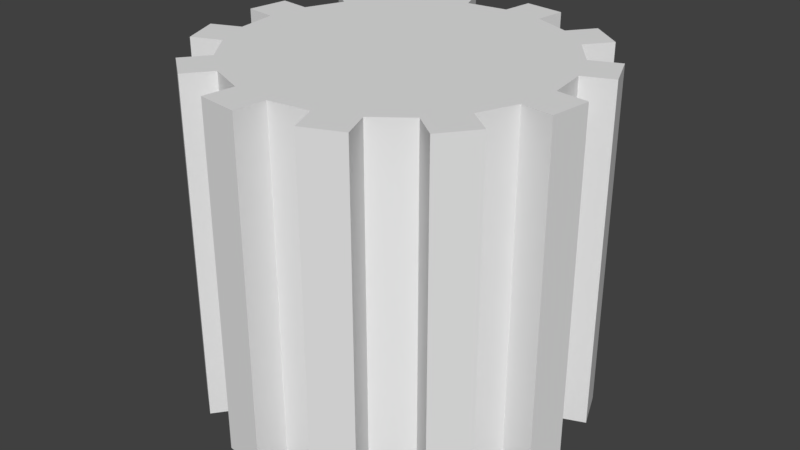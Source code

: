 # Source: Engrenagem.blend  (saved by Blender 2.78.0; exported with 4.5.12 LTS)
import bpy
from mathutils import Matrix  # noqa: F401  (used for matrix-valued properties, if any)

bpy.ops.wm.read_factory_settings(use_empty=True)
scene = bpy.context.scene
scene.name = 'Scene'

# ---- collections
col_collection_1 = bpy.data.collections.new('Collection 1'); scene.collection.children.link(col_collection_1)

# ---- world
world_world = bpy.data.worlds.new('World'); scene.world = world_world
world_world.color = (0.05088, 0.05088, 0.05088)
world_world.use_sun_shadow = False
world_world.sun_shadow_jitter_overblur = 0.0
world_world.cycles.sampling_method = 'MANUAL'

# ---- meshes
me_cylinder = bpy.data.meshes.new('Cylinder')
me_cylinder.from_pydata([(0.0, 3.75, -4.0), (0.0, 3.75, 4.0), (0.9706, 3.622, -4.0), (0.9706, 3.622, 4.0), (1.875, 3.248, -4.0), (1.875, 3.248, 4.0), (2.652, 2.652, -4.0), (2.652, 2.652, 4.0), (3.248, 1.875, -4.0), (3.248, 1.875, 4.0), (3.622, 0.9706, -4.0), (3.622, 0.9706, 4.0), (3.75, 2.831e-07, -4.0), (3.75, 2.831e-07, 4.0), (3.622, -0.9706, -4.0), (3.622, -0.9706, 4.0), (3.248, -1.875, -4.0), (3.248, -1.875, 4.0), (2.652, -2.652, -4.0), (2.652, -2.652, 4.0), (1.875, -3.248, -4.0), (1.875, -3.248, 4.0), (0.9706, -3.622, -4.0), (0.9706, -3.622, 4.0), (1.46e-06, -3.75, -4.0), (1.46e-06, -3.75, 4.0), (-0.9706, -3.622, -4.0), (-0.9706, -3.622, 4.0), (-1.875, -3.248, -4.0), (-1.875, -3.248, 4.0), (-2.652, -2.652, -4.0), (-2.652, -2.652, 4.0), (-3.248, -1.875, -4.0), (-3.248, -1.875, 4.0), (-3.622, -0.9706, -4.0), (-3.622, -0.9706, 4.0), (-3.75, -1.743e-06, -4.0), (-3.75, -1.743e-06, 4.0), (-3.622, 0.9706, -4.0), (-3.622, 0.9706, 4.0), (-3.248, 1.875, -4.0), (-3.248, 1.875, 4.0), (-2.652, 2.652, -4.0), (-2.652, 2.652, 4.0), (-1.875, 3.248, -4.0), (-1.875, 3.248, 4.0), (-0.9706, 3.622, -4.0), (-0.9706, 3.622, 4.0), (0.0, 3.75, -4.0), (0.9706, 3.622, -4.0), (0.9706, 3.622, 4.0), (0.0, 3.75, 4.0), (1.875, 3.248, 4.0), (1.875, 3.248, -4.0), (2.652, 2.652, -4.0), (2.652, 2.652, 4.0), (3.248, 1.875, 4.0), (3.248, 1.875, -4.0), (3.622, 0.9706, -4.0), (3.622, 0.9706, 4.0), (3.75, 2.831e-07, 4.0), (3.75, 2.831e-07, -4.0), (3.622, -0.9706, -4.0), (3.622, -0.9706, 4.0), (3.248, -1.875, 4.0), (3.248, -1.875, -4.0), (2.652, -2.652, -4.0), (2.652, -2.652, 4.0), (1.875, -3.248, 4.0), (1.875, -3.248, -4.0), (0.9706, -3.622, -4.0), (0.9706, -3.622, 4.0), (1.46e-06, -3.75, 4.0), (1.46e-06, -3.75, -4.0), (-0.9706, -3.622, -4.0), (-0.9706, -3.622, 4.0), (-1.875, -3.248, 4.0), (-1.875, -3.248, -4.0), (-2.652, -2.652, -4.0), (-2.652, -2.652, 4.0), (-3.248, -1.875, 4.0), (-3.248, -1.875, -4.0), (-3.622, -0.9706, -4.0), (-3.622, -0.9706, 4.0), (-3.75, -1.743e-06, 4.0), (-3.75, -1.743e-06, -4.0), (-3.622, 0.9706, -4.0), (-3.622, 0.9706, 4.0), (-3.248, 1.875, 4.0), (-3.248, 1.875, -4.0), (-2.652, 2.652, -4.0), (-2.652, 2.652, 4.0), (-1.875, 3.248, 4.0), (-1.875, 3.248, -4.0), (-0.9706, 3.622, -4.0), (-0.9706, 3.622, 4.0), (0.09789, 4.494, -4.0), (0.09789, 4.494, 4.0), (1.068, 4.366, 4.0), (1.068, 4.366, -4.0), (2.332, 3.843, -4.0), (2.332, 3.843, 4.0), (3.108, 3.247, 4.0), (3.108, 3.247, -4.0), (3.941, 2.162, -4.0), (3.941, 2.162, 4.0), (4.315, 1.258, 4.0), (4.315, 1.258, -4.0), (4.494, -0.09789, -4.0), (4.494, -0.09789, 4.0), (4.366, -1.068, 4.0), (4.366, -1.068, -4.0), (3.843, -2.332, -4.0), (3.843, -2.332, 4.0), (3.247, -3.108, 4.0), (3.247, -3.108, -4.0), (2.162, -3.941, -4.0), (2.162, -3.941, 4.0), (1.258, -4.315, 4.0), (1.258, -4.315, -4.0), (-0.09789, -4.494, -4.0), (-0.09789, -4.494, 4.0), (-1.068, -4.366, 4.0), (-1.068, -4.366, -4.0), (-2.332, -3.843, -4.0), (-2.332, -3.843, 4.0), (-3.108, -3.247, 4.0), (-3.108, -3.247, -4.0), (-3.941, -2.162, -4.0), (-3.941, -2.162, 4.0), (-4.315, -1.258, 4.0), (-4.315, -1.258, -4.0), (-4.494, 0.09789, -4.0), (-4.494, 0.09789, 4.0), (-4.366, 1.068, 4.0), (-4.366, 1.068, -4.0), (-3.843, 2.332, -4.0), (-3.843, 2.332, 4.0), (-3.247, 3.108, 4.0), (-3.247, 3.108, -4.0), (-2.162, 3.941, -4.0), (-2.162, 3.941, 4.0), (-1.258, 4.315, 4.0), (-1.258, 4.315, -4.0)], [], [(16, 17, 64, 65), (2, 3, 5, 4), (26, 24, 73, 74), (6, 7, 9, 8), (33, 35, 83, 80), (10, 11, 13, 12), (43, 42, 90, 91), (14, 15, 17, 16), (24, 25, 72, 73), (18, 19, 21, 20), (7, 6, 54, 55), (22, 23, 25, 24), (34, 32, 81, 82), (26, 27, 29, 28), (41, 43, 91, 88), (30, 31, 33, 32), (5, 7, 55, 52), (34, 35, 37, 36), (32, 33, 80, 81), (38, 39, 41, 40), (15, 14, 62, 63), (42, 43, 45, 44), (3, 1, 47, 45, 43, 41, 39, 37, 35, 33, 31, 29, 27, 25, 23, 21, 19, 17, 15, 13, 11, 9, 7, 5), (42, 40, 89, 90), (46, 47, 1, 0), (0, 2, 4, 6, 8, 10, 12, 14, 16, 18, 20, 22, 24, 26, 28, 30, 32, 34, 36, 38, 40, 42, 44, 46), (35, 34, 82, 83), (25, 27, 75, 72), (18, 16, 65, 66), (8, 9, 56, 57), (27, 26, 74, 75), (44, 45, 92, 93), (17, 19, 67, 64), (10, 8, 57, 58), (46, 44, 93, 94), (2, 0, 48, 49), (19, 18, 66, 67), (36, 37, 84, 85), (9, 11, 59, 56), (45, 47, 95, 92), (1, 3, 50, 51), (38, 36, 85, 86), (11, 10, 58, 59), (28, 29, 76, 77), (47, 46, 94, 95), (0, 1, 51, 48), (37, 39, 87, 84), (30, 28, 77, 78), (3, 2, 49, 50), (20, 21, 68, 69), (39, 38, 86, 87), (29, 31, 79, 76), (22, 20, 69, 70), (12, 13, 60, 61), (31, 30, 78, 79), (21, 23, 71, 68), (14, 12, 61, 62), (4, 5, 52, 53), (23, 22, 70, 71), (40, 41, 88, 89), (13, 15, 63, 60), (6, 4, 53, 54), (96, 97, 98, 99), (51, 97, 96, 48), (50, 98, 97, 51), (49, 99, 98, 50), (48, 96, 99, 49), (100, 101, 102, 103), (52, 101, 100, 53), (55, 102, 101, 52), (54, 103, 102, 55), (53, 100, 103, 54), (104, 105, 106, 107), (56, 105, 104, 57), (59, 106, 105, 56), (58, 107, 106, 59), (57, 104, 107, 58), (108, 109, 110, 111), (60, 109, 108, 61), (63, 110, 109, 60), (62, 111, 110, 63), (61, 108, 111, 62), (112, 113, 114, 115), (64, 113, 112, 65), (67, 114, 113, 64), (66, 115, 114, 67), (65, 112, 115, 66), (116, 117, 118, 119), (68, 117, 116, 69), (71, 118, 117, 68), (70, 119, 118, 71), (69, 116, 119, 70), (120, 121, 122, 123), (72, 121, 120, 73), (75, 122, 121, 72), (74, 123, 122, 75), (73, 120, 123, 74), (124, 125, 126, 127), (76, 125, 124, 77), (79, 126, 125, 76), (78, 127, 126, 79), (77, 124, 127, 78), (128, 129, 130, 131), (80, 129, 128, 81), (83, 130, 129, 80), (82, 131, 130, 83), (81, 128, 131, 82), (132, 133, 134, 135), (84, 133, 132, 85), (87, 134, 133, 84), (86, 135, 134, 87), (85, 132, 135, 86), (136, 137, 138, 139), (88, 137, 136, 89), (91, 138, 137, 88), (90, 139, 138, 91), (89, 136, 139, 90), (140, 141, 142, 143), (92, 141, 140, 93), (95, 142, 141, 92), (94, 143, 142, 95), (93, 140, 143, 94)])
me_cylinder.use_remesh_preserve_volume = False
me_cylinder.use_remesh_preserve_attributes = False
me_cylinder.use_mirror_vertex_groups = False
me_cylinder.update()

# ---- objects
ob_cylinder = bpy.data.objects.new('Cylinder', me_cylinder)

# ---- transforms, parenting, visibility, modifiers, constraints
ob_cylinder.location = (0.0, 0.0, 0.0)
ob_cylinder.lineart.crease_threshold = 0.0

# ---- collection membership
col_collection_1.objects.link(ob_cylinder)

# ---- scene / render settings (as saved in the file)
scene.frame_start = 1; scene.frame_end = 250; scene.frame_set(1)
scene.render.engine = 'BLENDER_EEVEE_NEXT'
scene.render.resolution_percentage = 50
scene.render.dither_intensity = 0.0
scene.cycles.use_denoising = False
scene.cycles.samples = 128
scene.cycles.sampling_pattern = 'TABULATED_SOBOL'
scene.cycles.light_sampling_threshold = 0.0
scene.cycles.use_adaptive_sampling = False
scene.cycles.use_light_tree = False
scene.cycles.blur_glossy = 0.0
scene.cycles.sample_clamp_indirect = 0.0
scene.view_settings.view_transform = 'Standard'
scene.unit_settings.scale_length = 0.001
bpy.context.view_layer.update()

# ---- added for rendering (the .blend has no active camera and no usable light): camera, sun
cam_auto = bpy.data.cameras.new('AutoCamera')
cam_auto.lens = 50.0
cam_auto.sensor_width = 36.0
cam_auto.clip_end = 1000.0
ob_auto_camera = bpy.data.objects.new('AutoCamera', cam_auto)
scene.collection.objects.link(ob_auto_camera)
ob_auto_camera.location = (13.895, -16.674, 11.116)
ob_auto_camera.rotation_euler = (1.09748, -7.21219e-08, 0.694738)
scene.camera = ob_auto_camera
light_auto_sun = bpy.data.lights.new('AutoSun', 'SUN')
light_auto_sun.energy = 3.0
light_auto_sun.angle = 0.0523599
ob_auto_sun = bpy.data.objects.new('AutoSun', light_auto_sun)
scene.collection.objects.link(ob_auto_sun)
ob_auto_sun.rotation_euler = (0.872665, 0.174533, 0.523599)
bpy.context.view_layer.update()
